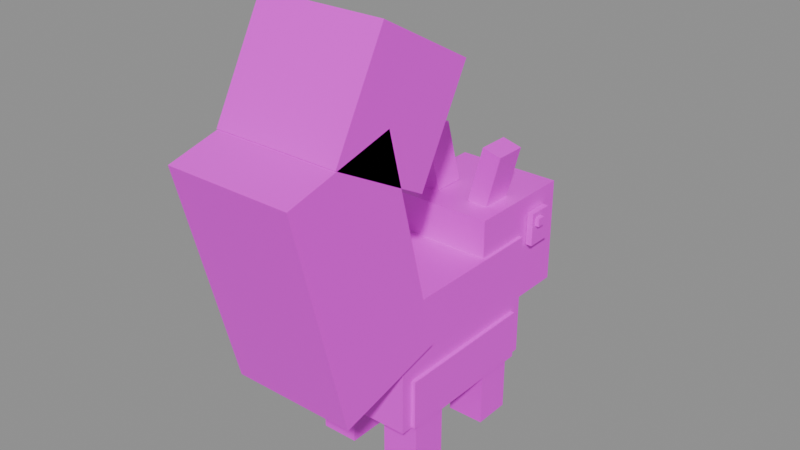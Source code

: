 # Source: Squirrel.blend  (saved by Blender 5.3.31; exported with 4.5.12 LTS)
import bpy
from mathutils import Matrix  # noqa: F401  (used for matrix-valued properties, if any)

bpy.ops.wm.read_factory_settings(use_empty=True)
scene = bpy.context.scene
scene.name = 'Scene'

# ---- images (referenced by path relative to the original .blend; pixels are not part of the script)
import os
ASSET_DIR = os.environ.get("B2B_ASSET_DIR", "")  # directory of the original .blend (textures are referenced by path, not embedded)
HERE = os.path.dirname(os.path.abspath(__file__))  # packed textures are extracted next to this script under _unpacked/

def load_image(name, relpath, width, height, colorspace="sRGB"):
    """Load a texture the original file referenced (path relative to the .blend, or extracted next to this script)."""
    p = next((c for c in (os.path.join(HERE, relpath), os.path.join(ASSET_DIR, relpath)) if relpath and os.path.exists(c)), "")
    if p:
        img = bpy.data.images.load(p, check_existing=True)
        img.name = name
    else:  # same state as the original file: an image datablock whose file is absent (Cycles renders it pink)
        img = bpy.data.images.new(name, width, height)
        img.source = "FILE"
        img.filepath = "//" + (relpath or name)
    img.colorspace_settings.name = colorspace
    return img
img_squirrel_texture = load_image('Squirrel_Texture', 'Squirrel_Texture.png', 1024, 1024, 'sRGB')

# ---- materials (node trees are filled in below, after node groups)
mat_squirrel_mat = bpy.data.materials.new('Squirrel_Mat')

# ---- material node trees
mat_squirrel_mat.use_nodes = True; mat_squirrel_mat.node_tree.nodes.clear()
_N = mat_squirrel_mat.node_tree.nodes; _L = mat_squirrel_mat.node_tree.links
n0 = _N.new('ShaderNodeBsdfPrincipled'); n0.name = 'Principled BSDF'; n0.location = (-200, 100)
n0.inputs[2].default_value = 0.45
n0.inputs[10].default_value = 0.005
n1 = _N.new('ShaderNodeOutputMaterial'); n1.name = 'Material Output'; n1.location = (200, 100)
n2 = _N.new('ShaderNodeTexImage'); n2.name = 'Image Texture'; n2.location = (0, 0)
n2.image = img_squirrel_texture
_L.new(n0.outputs[0], n1.inputs[0])
_L.new(n2.outputs[0], n0.inputs[0])
n1.is_active_output = True

# ---- meshes
me_squirrel = bpy.data.meshes.new('Squirrel')
me_squirrel.from_pydata([(0.45, -0.5105, -0.3053), (0.45, 0.8895, -0.3053), (-0.45, 0.8895, -0.3053), (-0.45, -0.5105, -0.3053), (-0.45, -0.5105, -1.305), (-0.45, 0.8895, -1.305), (0.45, 0.8895, -1.305), (0.45, -0.5105, -1.305), (0.48, -0.4125, -0.9053), (0.48, 0.7915, -0.9053), (-0.48, 0.7915, -0.9053), (-0.48, -0.4125, -0.9053), (-0.48, -0.4125, -1.305), (-0.48, 0.7915, -1.305), (0.48, 0.7915, -1.305), (0.48, -0.4125, -1.305), (-0.15, 0.4395, -1.055), (-0.15, 0.7395, -1.055), (-0.45, 0.7395, -1.055), (-0.45, 0.4395, -1.055), (-0.45, 0.4395, -1.755), (-0.45, 0.7395, -1.755), (-0.15, 0.7395, -1.755), (-0.15, 0.4395, -1.755), (0.45, 0.4395, -1.055), (0.45, 0.7395, -1.055), (0.15, 0.7395, -1.055), (0.15, 0.4395, -1.055), (0.15, 0.4395, -1.755), (0.15, 0.7395, -1.755), (0.45, 0.7395, -1.755), (0.45, 0.4395, -1.755), (-0.15, -0.3605, -1.055), (-0.15, -0.0605, -1.055), (-0.45, -0.0605, -1.055), (-0.45, -0.3605, -1.055), (-0.45, -0.3605, -1.755), (-0.45, -0.0605, -1.755), (-0.15, -0.0605, -1.755), (-0.15, -0.3605, -1.755), (0.45, -0.3605, -1.055), (0.45, -0.0605, -1.055), (0.15, -0.0605, -1.055), (0.15, -0.3605, -1.055), (0.15, -0.3605, -1.755), (0.15, -0.0605, -1.755), (0.45, -0.0605, -1.755), (0.45, -0.3605, -1.755), (0.306, 0.111, -0.6273), (0.306, 0.5987, -0.1252), (-0.306, 0.5987, -0.1252), (-0.306, 0.111, -0.6273), (-0.306, 0.55, -1.054), (-0.306, 1.038, -0.5516), (0.306, 1.038, -0.5516), (0.306, 0.55, -1.054), (0.425, 0.4292, -0.001091), (0.425, 1.329, -0.001091), (-0.425, 1.329, -0.001091), (-0.425, 0.4292, -0.001091), (-0.425, 0.4292, -0.8511), (-0.425, 1.329, -0.8511), (0.425, 1.329, -0.8511), (0.425, 0.4292, -0.8511), (0.225, 1.279, -0.4041), (0.225, 1.529, -0.4041), (-0.225, 1.529, -0.4041), (-0.225, 1.279, -0.4041), (-0.225, 1.279, -0.7541), (-0.225, 1.529, -0.7541), (0.225, 1.529, -0.7541), (0.225, 1.279, -0.7541), (0.1013, 1.489, -0.4461), (0.1013, 1.569, -0.4461), (-0.1012, 1.569, -0.4461), (-0.1012, 1.489, -0.4461), (-0.1012, 1.489, -0.5581), (-0.1012, 1.569, -0.5581), (0.1013, 1.569, -0.5581), (0.1013, 1.489, -0.5581), (-0.43, 0.9752, -0.1392), (-0.43, 1.179, -0.1392), (-0.48, 1.179, -0.1392), (-0.48, 0.9752, -0.1392), (-0.48, 0.9752, -0.407), (-0.48, 1.179, -0.407), (-0.43, 1.179, -0.407), (-0.43, 0.9752, -0.407), (-0.47, 1.013, -0.1838), (-0.47, 1.08, -0.1838), (-0.51, 1.08, -0.1838), (-0.51, 1.013, -0.1838), (-0.51, 1.013, -0.2501), (-0.51, 1.08, -0.2501), (-0.47, 1.08, -0.2501), (-0.47, 1.013, -0.2501), (0.48, 0.9752, -0.1392), (0.48, 1.179, -0.1392), (0.43, 1.179, -0.1392), (0.43, 0.9752, -0.1392), (0.43, 0.9752, -0.407), (0.43, 1.179, -0.407), (0.48, 1.179, -0.407), (0.48, 0.9752, -0.407), (0.51, 1.013, -0.1838), (0.51, 1.08, -0.1838), (0.47, 1.08, -0.1838), (0.47, 1.013, -0.1838), (0.47, 1.013, -0.2501), (0.47, 1.08, -0.2501), (0.51, 1.08, -0.2501), (0.51, 1.013, -0.2501), (-0.2523, 0.6167, 0.4577), (-0.2523, 0.8717, 0.4577), (-0.4073, 0.8717, 0.4181), (-0.4073, 0.6167, 0.4181), (-0.2917, 0.6167, -0.03487), (-0.2917, 0.8717, -0.03487), (-0.1367, 0.8717, 0.004718), (-0.1367, 0.6167, 0.004718), (0.4073, 0.6167, 0.4181), (0.4073, 0.8717, 0.4181), (0.2523, 0.8717, 0.4577), (0.2523, 0.6167, 0.4577), (0.1367, 0.6167, 0.004718), (0.1367, 0.8717, 0.004718), (0.2917, 0.8717, -0.03487), (0.2917, 0.6167, -0.03487), (0.5, -1.569, 0.8554), (0.5, -0.6972, 1.078), (-0.5, -0.6972, 1.078), (-0.5, -1.569, 0.8554), (-0.5, -1.124, -0.8887), (-0.5, -0.2518, -0.666), (0.5, -0.2518, -0.666), (0.5, -1.124, -0.8887), (-0.5, -0.4745, 0.206), (0.5, -0.4745, 0.206), (0.5, -1.347, -0.01666), (-0.5, -1.347, -0.01666), (0.5, -0.7397, 1.755), (0.5, 0.05016, 1.324), (-0.5, 0.05016, 1.324), (-0.5, -0.7397, 1.755), (-0.5, -1.171, 0.9655), (-0.5, -0.3813, 0.534), (0.5, -0.3813, 0.534), (0.5, -1.171, 0.9655)], [], [(0, 1, 2, 3), (4, 5, 6, 7), (6, 5, 2, 1), (4, 7, 0, 3), (5, 4, 3, 2), (7, 6, 1, 0), (8, 9, 10, 11), (12, 13, 14, 15), (14, 13, 10, 9), (12, 15, 8, 11), (13, 12, 11, 10), (15, 14, 9, 8), (16, 17, 18, 19), (20, 21, 22, 23), (22, 21, 18, 17), (20, 23, 16, 19), (21, 20, 19, 18), (23, 22, 17, 16), (24, 25, 26, 27), (28, 29, 30, 31), (30, 29, 26, 25), (28, 31, 24, 27), (29, 28, 27, 26), (31, 30, 25, 24), (32, 33, 34, 35), (36, 37, 38, 39), (38, 37, 34, 33), (36, 39, 32, 35), (37, 36, 35, 34), (39, 38, 33, 32), (40, 41, 42, 43), (44, 45, 46, 47), (46, 45, 42, 41), (44, 47, 40, 43), (45, 44, 43, 42), (47, 46, 41, 40), (48, 49, 50, 51), (52, 53, 54, 55), (54, 53, 50, 49), (52, 55, 48, 51), (53, 52, 51, 50), (55, 54, 49, 48), (56, 57, 58, 59), (60, 61, 62, 63), (62, 61, 58, 57), (60, 63, 56, 59), (61, 60, 59, 58), (63, 62, 57, 56), (64, 65, 66, 67), (68, 69, 70, 71), (70, 69, 66, 65), (68, 71, 64, 67), (69, 68, 67, 66), (71, 70, 65, 64), (72, 73, 74, 75), (76, 77, 78, 79), (78, 77, 74, 73), (76, 79, 72, 75), (77, 76, 75, 74), (79, 78, 73, 72), (80, 81, 82, 83), (84, 85, 86, 87), (86, 85, 82, 81), (84, 87, 80, 83), (85, 84, 83, 82), (87, 86, 81, 80), (88, 89, 90, 91), (92, 93, 94, 95), (94, 93, 90, 89), (92, 95, 88, 91), (93, 92, 91, 90), (95, 94, 89, 88), (96, 97, 98, 99), (100, 101, 102, 103), (102, 101, 98, 97), (100, 103, 96, 99), (101, 100, 99, 98), (103, 102, 97, 96), (104, 105, 106, 107), (108, 109, 110, 111), (110, 109, 106, 105), (108, 111, 104, 107), (109, 108, 107, 106), (111, 110, 105, 104), (112, 113, 114, 115), (116, 117, 118, 119), (118, 117, 114, 113), (116, 119, 112, 115), (117, 116, 115, 114), (119, 118, 113, 112), (120, 121, 122, 123), (124, 125, 126, 127), (126, 125, 122, 121), (124, 127, 120, 123), (125, 124, 123, 122), (127, 126, 121, 120), (128, 129, 130, 131), (132, 133, 134, 135), (134, 133, 136, 137), (137, 136, 130, 129), (132, 135, 138, 139), (139, 138, 128, 131), (133, 132, 139, 136), (136, 139, 131, 130), (135, 134, 137, 138), (138, 137, 129, 128), (140, 141, 142, 143), (144, 145, 146, 147), (146, 145, 142, 141), (144, 147, 140, 143), (145, 144, 143, 142), (147, 146, 141, 140)])
_uv = me_squirrel.uv_layers.new(name='UVMap')
_uv.uv.foreach_set('vector', [0.003906, 0.003906, 0.1211, 0.003906, 0.1211, 0.1211, 0.003906, 0.1211, 0.003906, 0.003906, 0.1211, 0.003906, 0.1211, 0.1211, 0.003906, 0.1211, 0.003906, 0.003906, 0.1211, 0.003906, 0.1211, 0.1211, 0.003906, 0.1211, 0.003906, 0.003906, 0.1211, 0.003906, 0.1211, 0.1211, 0.003906, 0.1211, 0.003906, 0.003906, 0.1211, 0.003906, 0.1211, 0.1211, 0.003906, 0.1211, 0.003906, 0.003906, 0.1211, 0.003906, 0.1211, 0.1211, 0.003906, 0.1211, 0.1875, 0.0625, 0.1875, 0.0625, 0.1875, 0.0625, 0.1875, 0.0625, 0.1875, 0.0625, 0.1875, 0.0625, 0.1875, 0.0625, 0.1875, 0.0625, 0.1875, 0.0625, 0.1875, 0.0625, 0.1875, 0.0625, 0.1875, 0.0625, 0.1875, 0.0625, 0.1875, 0.0625, 0.1875, 0.0625, 0.1875, 0.0625, 0.1875, 0.0625, 0.1875, 0.0625, 0.1875, 0.0625, 0.1875, 0.0625, 0.1875, 0.0625, 0.1875, 0.0625, 0.1875, 0.0625, 0.1875, 0.0625, 0.3125, 0.0625, 0.3125, 0.0625, 0.3125, 0.0625, 0.3125, 0.0625, 0.3125, 0.0625, 0.3125, 0.0625, 0.3125, 0.0625, 0.3125, 0.0625, 0.3125, 0.0625, 0.3125, 0.0625, 0.3125, 0.0625, 0.3125, 0.0625, 0.3125, 0.0625, 0.3125, 0.0625, 0.3125, 0.0625, 0.3125, 0.0625, 0.3125, 0.0625, 0.3125, 0.0625, 0.3125, 0.0625, 0.3125, 0.0625, 0.3125, 0.0625, 0.3125, 0.0625, 0.3125, 0.0625, 0.3125, 0.0625, 0.3125, 0.0625, 0.3125, 0.0625, 0.3125, 0.0625, 0.3125, 0.0625, 0.3125, 0.0625, 0.3125, 0.0625, 0.3125, 0.0625, 0.3125, 0.0625, 0.3125, 0.0625, 0.3125, 0.0625, 0.3125, 0.0625, 0.3125, 0.0625, 0.3125, 0.0625, 0.3125, 0.0625, 0.3125, 0.0625, 0.3125, 0.0625, 0.3125, 0.0625, 0.3125, 0.0625, 0.3125, 0.0625, 0.3125, 0.0625, 0.3125, 0.0625, 0.3125, 0.0625, 0.3125, 0.0625, 0.3125, 0.0625, 0.3125, 0.0625, 0.3125, 0.0625, 0.3125, 0.0625, 0.3125, 0.0625, 0.3125, 0.0625, 0.3125, 0.0625, 0.3125, 0.0625, 0.3125, 0.0625, 0.3125, 0.0625, 0.3125, 0.0625, 0.3125, 0.0625, 0.3125, 0.0625, 0.3125, 0.0625, 0.3125, 0.0625, 0.3125, 0.0625, 0.3125, 0.0625, 0.3125, 0.0625, 0.3125, 0.0625, 0.3125, 0.0625, 0.3125, 0.0625, 0.3125, 0.0625, 0.3125, 0.0625, 0.3125, 0.0625, 0.3125, 0.0625, 0.3125, 0.0625, 0.3125, 0.0625, 0.3125, 0.0625, 0.3125, 0.0625, 0.3125, 0.0625, 0.3125, 0.0625, 0.3125, 0.0625, 0.3125, 0.0625, 0.3125, 0.0625, 0.3125, 0.0625, 0.3125, 0.0625, 0.3125, 0.0625, 0.3125, 0.0625, 0.3125, 0.0625, 0.3125, 0.0625, 0.3125, 0.0625, 0.3125, 0.0625, 0.3125, 0.0625, 0.3125, 0.0625, 0.3125, 0.0625, 0.3125, 0.0625, 0.3125, 0.0625, 0.3125, 0.0625, 0.3125, 0.0625, 0.003906, 0.003906, 0.1211, 0.003906, 0.1211, 0.1211, 0.003906, 0.1211, 0.003906, 0.003906, 0.1211, 0.003906, 0.1211, 0.1211, 0.003906, 0.1211, 0.003906, 0.003906, 0.1211, 0.003906, 0.1211, 0.1211, 0.003906, 0.1211, 0.003906, 0.003906, 0.1211, 0.003906, 0.1211, 0.1211, 0.003906, 0.1211, 0.003906, 0.003906, 0.1211, 0.003906, 0.1211, 0.1211, 0.003906, 0.1211, 0.003906, 0.003906, 0.1211, 0.003906, 0.1211, 0.1211, 0.003906, 0.1211, 0.003906, 0.003906, 0.1211, 0.003906, 0.1211, 0.1211, 0.003906, 0.1211, 0.003906, 0.003906, 0.1211, 0.003906, 0.1211, 0.1211, 0.003906, 0.1211, 0.003906, 0.003906, 0.1211, 0.003906, 0.1211, 0.1211, 0.003906, 0.1211, 0.003906, 0.003906, 0.1211, 0.003906, 0.1211, 0.1211, 0.003906, 0.1211, 0.003906, 0.003906, 0.1211, 0.003906, 0.1211, 0.1211, 0.003906, 0.1211, 0.003906, 0.003906, 0.1211, 0.003906, 0.1211, 0.1211, 0.003906, 0.1211, 0.3125, 0.0625, 0.3125, 0.0625, 0.3125, 0.0625, 0.3125, 0.0625, 0.3125, 0.0625, 0.3125, 0.0625, 0.3125, 0.0625, 0.3125, 0.0625, 0.3125, 0.0625, 0.3125, 0.0625, 0.3125, 0.0625, 0.3125, 0.0625, 0.3125, 0.0625, 0.3125, 0.0625, 0.3125, 0.0625, 0.3125, 0.0625, 0.3125, 0.0625, 0.3125, 0.0625, 0.3125, 0.0625, 0.3125, 0.0625, 0.3125, 0.0625, 0.3125, 0.0625, 0.3125, 0.0625, 0.3125, 0.0625, 0.4375, 0.0625, 0.4375, 0.0625, 0.4375, 0.0625, 0.4375, 0.0625, 0.4375, 0.0625, 0.4375, 0.0625, 0.4375, 0.0625, 0.4375, 0.0625, 0.4375, 0.0625, 0.4375, 0.0625, 0.4375, 0.0625, 0.4375, 0.0625, 0.4375, 0.0625, 0.4375, 0.0625, 0.4375, 0.0625, 0.4375, 0.0625, 0.4375, 0.0625, 0.4375, 0.0625, 0.4375, 0.0625, 0.4375, 0.0625, 0.4375, 0.0625, 0.4375, 0.0625, 0.4375, 0.0625, 0.4375, 0.0625, 0.4375, 0.0625, 0.4375, 0.0625, 0.4375, 0.0625, 0.4375, 0.0625, 0.4375, 0.0625, 0.4375, 0.0625, 0.4375, 0.0625, 0.4375, 0.0625, 0.4375, 0.0625, 0.4375, 0.0625, 0.4375, 0.0625, 0.4375, 0.0625, 0.4375, 0.0625, 0.4375, 0.0625, 0.4375, 0.0625, 0.4375, 0.0625, 0.4375, 0.0625, 0.4375, 0.0625, 0.4375, 0.0625, 0.4375, 0.0625, 0.4375, 0.0625, 0.4375, 0.0625, 0.4375, 0.0625, 0.4375, 0.0625, 0.5625, 0.0625, 0.5625, 0.0625, 0.5625, 0.0625, 0.5625, 0.0625, 0.5625, 0.0625, 0.5625, 0.0625, 0.5625, 0.0625, 0.5625, 0.0625, 0.5625, 0.0625, 0.5625, 0.0625, 0.5625, 0.0625, 0.5625, 0.0625, 0.5625, 0.0625, 0.5625, 0.0625, 0.5625, 0.0625, 0.5625, 0.0625, 0.5625, 0.0625, 0.5625, 0.0625, 0.5625, 0.0625, 0.5625, 0.0625, 0.5625, 0.0625, 0.5625, 0.0625, 0.5625, 0.0625, 0.5625, 0.0625, 0.4375, 0.0625, 0.4375, 0.0625, 0.4375, 0.0625, 0.4375, 0.0625, 0.4375, 0.0625, 0.4375, 0.0625, 0.4375, 0.0625, 0.4375, 0.0625, 0.4375, 0.0625, 0.4375, 0.0625, 0.4375, 0.0625, 0.4375, 0.0625, 0.4375, 0.0625, 0.4375, 0.0625, 0.4375, 0.0625, 0.4375, 0.0625, 0.4375, 0.0625, 0.4375, 0.0625, 0.4375, 0.0625, 0.4375, 0.0625, 0.4375, 0.0625, 0.4375, 0.0625, 0.4375, 0.0625, 0.4375, 0.0625, 0.5625, 0.0625, 0.5625, 0.0625, 0.5625, 0.0625, 0.5625, 0.0625, 0.5625, 0.0625, 0.5625, 0.0625, 0.5625, 0.0625, 0.5625, 0.0625, 0.5625, 0.0625, 0.5625, 0.0625, 0.5625, 0.0625, 0.5625, 0.0625, 0.5625, 0.0625, 0.5625, 0.0625, 0.5625, 0.0625, 0.5625, 0.0625, 0.5625, 0.0625, 0.5625, 0.0625, 0.5625, 0.0625, 0.5625, 0.0625, 0.5625, 0.0625, 0.5625, 0.0625, 0.5625, 0.0625, 0.5625, 0.0625, 0.3125, 0.0625, 0.3125, 0.0625, 0.3125, 0.0625, 0.3125, 0.0625, 0.3125, 0.0625, 0.3125, 0.0625, 0.3125, 0.0625, 0.3125, 0.0625, 0.3125, 0.0625, 0.3125, 0.0625, 0.3125, 0.0625, 0.3125, 0.0625, 0.3125, 0.0625, 0.3125, 0.0625, 0.3125, 0.0625, 0.3125, 0.0625, 0.3125, 0.0625, 0.3125, 0.0625, 0.3125, 0.0625, 0.3125, 0.0625, 0.3125, 0.0625, 0.3125, 0.0625, 0.3125, 0.0625, 0.3125, 0.0625, 0.3125, 0.0625, 0.3125, 0.0625, 0.3125, 0.0625, 0.3125, 0.0625, 0.3125, 0.0625, 0.3125, 0.0625, 0.3125, 0.0625, 0.3125, 0.0625, 0.3125, 0.0625, 0.3125, 0.0625, 0.3125, 0.0625, 0.3125, 0.0625, 0.3125, 0.0625, 0.3125, 0.0625, 0.3125, 0.0625, 0.3125, 0.0625, 0.3125, 0.0625, 0.3125, 0.0625, 0.3125, 0.0625, 0.3125, 0.0625, 0.3125, 0.0625, 0.3125, 0.0625, 0.3125, 0.0625, 0.3125, 0.0625, 0.003906, 0.003906, 0.1211, 0.003906, 0.1211, 0.1211, 0.003906, 0.1211, 0.003906, 0.003906, 0.1211, 0.003906, 0.1211, 0.1211, 0.003906, 0.1211, 0.003906, 0.003906, 0.1211, 0.003906, 0.1211, 0.1211, 0.003906, 0.1211, 0.003906, 0.003906, 0.1211, 0.003906, 0.1211, 0.1211, 0.003906, 0.1211, 0.003906, 0.003906, 0.1211, 0.003906, 0.1211, 0.1211, 0.003906, 0.1211, 0.003906, 0.003906, 0.1211, 0.003906, 0.1211, 0.1211, 0.003906, 0.1211, 0.003906, 0.003906, 0.1211, 0.003906, 0.1211, 0.1211, 0.003906, 0.1211, 0.003906, 0.003906, 0.1211, 0.003906, 0.1211, 0.1211, 0.003906, 0.1211, 0.003906, 0.003906, 0.1211, 0.003906, 0.1211, 0.1211, 0.003906, 0.1211, 0.003906, 0.003906, 0.1211, 0.003906, 0.1211, 0.1211, 0.003906, 0.1211, 0.003906, 0.003906, 0.1211, 0.003906, 0.1211, 0.1211, 0.003906, 0.1211, 0.003906, 0.003906, 0.1211, 0.003906, 0.1211, 0.1211, 0.003906, 0.1211, 0.003906, 0.003906, 0.1211, 0.003906, 0.1211, 0.1211, 0.003906, 0.1211, 0.003906, 0.003906, 0.1211, 0.003906, 0.1211, 0.1211, 0.003906, 0.1211, 0.003906, 0.003906, 0.1211, 0.003906, 0.1211, 0.1211, 0.003906, 0.1211, 0.003906, 0.003906, 0.1211, 0.003906, 0.1211, 0.1211, 0.003906, 0.1211])
me_squirrel.materials.append(mat_squirrel_mat)
me_squirrel.update()

# ---- objects
ob_squirrel = bpy.data.objects.new('Squirrel', me_squirrel)

# ---- transforms, parenting, visibility, modifiers, constraints
ob_squirrel.location = (0.0, 0.0, 0.0)

# ---- collection membership
scene.collection.objects.link(ob_squirrel)

# ---- scene / render settings (as saved in the file)
scene.frame_start = 1; scene.frame_end = 250; scene.frame_set(1)
scene.render.engine = 'BLENDER_EEVEE_NEXT'
scene.render.bake_bias = 0.0
scene.render.bake_samples = 0
scene.render.compositor_device = 'GPU'
scene.eevee.use_volume_custom_range = False
scene.eevee.fast_gi_thickness_near = 0.1
scene.eevee.fast_gi_thickness_far = 0.0
scene.eevee.ray_tracing_options.screen_trace_thickness = 0.1
bpy.context.view_layer.update()

# ---- added for rendering (the .blend has no active camera and no usable light): camera, sun + grey world if the file has none
cam_auto = bpy.data.cameras.new('AutoCamera')
cam_auto.lens = 50.0
cam_auto.sensor_width = 36.0
cam_auto.clip_end = 1000.0
ob_auto_camera = bpy.data.objects.new('AutoCamera', cam_auto)
scene.collection.objects.link(ob_auto_camera)
ob_auto_camera.location = (4.45784, -5.34941, 3.56628)
ob_auto_camera.rotation_euler = (1.09748, -7.21219e-08, 0.694738)
scene.camera = ob_auto_camera
light_auto_sun = bpy.data.lights.new('AutoSun', 'SUN')
light_auto_sun.energy = 3.0
light_auto_sun.angle = 0.0523599
ob_auto_sun = bpy.data.objects.new('AutoSun', light_auto_sun)
scene.collection.objects.link(ob_auto_sun)
ob_auto_sun.rotation_euler = (0.872665, 0.174533, 0.523599)
if scene.world is None:
    world_auto = bpy.data.worlds.new('AutoWorld')
    world_auto.color = (0.3, 0.3, 0.3)
    scene.world = world_auto
bpy.context.view_layer.update()
